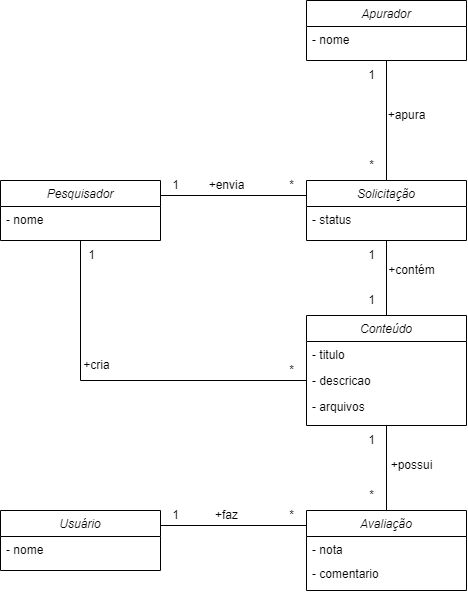

The diagram above was exported from draw.io. Its source (the exported page's mxGraphModel, read from the mxfile embedded in the PNG):
<mxGraphModel dx="865" dy="483" grid="1" gridSize="10" guides="1" tooltips="1" connect="1" arrows="1" fold="1" page="1" pageScale="1" pageWidth="827" pageHeight="1169" math="0" shadow="0">
  <root>
    <mxCell id="WIyWlLk6GJQsqaUBKTNV-0" />
    <mxCell id="WIyWlLk6GJQsqaUBKTNV-1" parent="WIyWlLk6GJQsqaUBKTNV-0" />
    <mxCell id="zkfFHV4jXpPFQw0GAbJ--0" value="Pesquisador" style="swimlane;fontStyle=2;align=center;verticalAlign=top;childLayout=stackLayout;horizontal=1;startSize=26;horizontalStack=0;resizeParent=1;resizeLast=0;collapsible=1;marginBottom=0;rounded=0;shadow=0;strokeWidth=1;" parent="WIyWlLk6GJQsqaUBKTNV-1" vertex="1">
      <mxGeometry x="254" y="360" width="160" height="60" as="geometry">
        <mxRectangle x="230" y="140" width="160" height="26" as="alternateBounds" />
      </mxGeometry>
    </mxCell>
    <mxCell id="zkfFHV4jXpPFQw0GAbJ--1" value="- nome" style="text;align=left;verticalAlign=top;spacingLeft=4;spacingRight=4;overflow=hidden;rotatable=0;points=[[0,0.5],[1,0.5]];portConstraint=eastwest;" parent="zkfFHV4jXpPFQw0GAbJ--0" vertex="1">
      <mxGeometry y="26" width="160" height="26" as="geometry" />
    </mxCell>
    <mxCell id="GY7NnsdUb1SIPVuDBn9u-1" value="Solicitação" style="swimlane;fontStyle=2;align=center;verticalAlign=top;childLayout=stackLayout;horizontal=1;startSize=26;horizontalStack=0;resizeParent=1;resizeLast=0;collapsible=1;marginBottom=0;rounded=0;shadow=0;strokeWidth=1;" vertex="1" parent="WIyWlLk6GJQsqaUBKTNV-1">
      <mxGeometry x="560" y="360" width="160" height="60" as="geometry">
        <mxRectangle x="230" y="140" width="160" height="26" as="alternateBounds" />
      </mxGeometry>
    </mxCell>
    <mxCell id="GY7NnsdUb1SIPVuDBn9u-2" value="- status&#10;" style="text;align=left;verticalAlign=top;spacingLeft=4;spacingRight=4;overflow=hidden;rotatable=0;points=[[0,0.5],[1,0.5]];portConstraint=eastwest;" vertex="1" parent="GY7NnsdUb1SIPVuDBn9u-1">
      <mxGeometry y="26" width="160" height="26" as="geometry" />
    </mxCell>
    <mxCell id="GY7NnsdUb1SIPVuDBn9u-4" value="Conteúdo" style="swimlane;fontStyle=2;align=center;verticalAlign=top;childLayout=stackLayout;horizontal=1;startSize=26;horizontalStack=0;resizeParent=1;resizeLast=0;collapsible=1;marginBottom=0;rounded=0;shadow=0;strokeWidth=1;" vertex="1" parent="WIyWlLk6GJQsqaUBKTNV-1">
      <mxGeometry x="560" y="495" width="160" height="110" as="geometry">
        <mxRectangle x="230" y="140" width="160" height="26" as="alternateBounds" />
      </mxGeometry>
    </mxCell>
    <mxCell id="GY7NnsdUb1SIPVuDBn9u-5" value="- titulo" style="text;align=left;verticalAlign=top;spacingLeft=4;spacingRight=4;overflow=hidden;rotatable=0;points=[[0,0.5],[1,0.5]];portConstraint=eastwest;" vertex="1" parent="GY7NnsdUb1SIPVuDBn9u-4">
      <mxGeometry y="26" width="160" height="26" as="geometry" />
    </mxCell>
    <mxCell id="GY7NnsdUb1SIPVuDBn9u-7" value="- descricao&#10;" style="text;align=left;verticalAlign=top;spacingLeft=4;spacingRight=4;overflow=hidden;rotatable=0;points=[[0,0.5],[1,0.5]];portConstraint=eastwest;" vertex="1" parent="GY7NnsdUb1SIPVuDBn9u-4">
      <mxGeometry y="52" width="160" height="26" as="geometry" />
    </mxCell>
    <mxCell id="GY7NnsdUb1SIPVuDBn9u-8" value="- arquivos" style="text;align=left;verticalAlign=top;spacingLeft=4;spacingRight=4;overflow=hidden;rotatable=0;points=[[0,0.5],[1,0.5]];portConstraint=eastwest;" vertex="1" parent="GY7NnsdUb1SIPVuDBn9u-4">
      <mxGeometry y="78" width="160" height="26" as="geometry" />
    </mxCell>
    <mxCell id="GY7NnsdUb1SIPVuDBn9u-9" value="Apurador" style="swimlane;fontStyle=2;align=center;verticalAlign=top;childLayout=stackLayout;horizontal=1;startSize=26;horizontalStack=0;resizeParent=1;resizeLast=0;collapsible=1;marginBottom=0;rounded=0;shadow=0;strokeWidth=1;" vertex="1" parent="WIyWlLk6GJQsqaUBKTNV-1">
      <mxGeometry x="560" y="180" width="160" height="60" as="geometry">
        <mxRectangle x="230" y="140" width="160" height="26" as="alternateBounds" />
      </mxGeometry>
    </mxCell>
    <mxCell id="GY7NnsdUb1SIPVuDBn9u-10" value="- nome" style="text;align=left;verticalAlign=top;spacingLeft=4;spacingRight=4;overflow=hidden;rotatable=0;points=[[0,0.5],[1,0.5]];portConstraint=eastwest;" vertex="1" parent="GY7NnsdUb1SIPVuDBn9u-9">
      <mxGeometry y="26" width="160" height="26" as="geometry" />
    </mxCell>
    <mxCell id="GY7NnsdUb1SIPVuDBn9u-11" value="Usuário" style="swimlane;fontStyle=2;align=center;verticalAlign=top;childLayout=stackLayout;horizontal=1;startSize=26;horizontalStack=0;resizeParent=1;resizeLast=0;collapsible=1;marginBottom=0;rounded=0;shadow=0;strokeWidth=1;" vertex="1" parent="WIyWlLk6GJQsqaUBKTNV-1">
      <mxGeometry x="254" y="690" width="160" height="60" as="geometry">
        <mxRectangle x="230" y="140" width="160" height="26" as="alternateBounds" />
      </mxGeometry>
    </mxCell>
    <mxCell id="GY7NnsdUb1SIPVuDBn9u-12" value="- nome" style="text;align=left;verticalAlign=top;spacingLeft=4;spacingRight=4;overflow=hidden;rotatable=0;points=[[0,0.5],[1,0.5]];portConstraint=eastwest;" vertex="1" parent="GY7NnsdUb1SIPVuDBn9u-11">
      <mxGeometry y="26" width="160" height="26" as="geometry" />
    </mxCell>
    <mxCell id="GY7NnsdUb1SIPVuDBn9u-13" value="Avaliação" style="swimlane;fontStyle=2;align=center;verticalAlign=top;childLayout=stackLayout;horizontal=1;startSize=26;horizontalStack=0;resizeParent=1;resizeLast=0;collapsible=1;marginBottom=0;rounded=0;shadow=0;strokeWidth=1;" vertex="1" parent="WIyWlLk6GJQsqaUBKTNV-1">
      <mxGeometry x="560" y="690" width="160" height="80" as="geometry">
        <mxRectangle x="230" y="140" width="160" height="26" as="alternateBounds" />
      </mxGeometry>
    </mxCell>
    <mxCell id="GY7NnsdUb1SIPVuDBn9u-14" value="- nota" style="text;align=left;verticalAlign=top;spacingLeft=4;spacingRight=4;overflow=hidden;rotatable=0;points=[[0,0.5],[1,0.5]];portConstraint=eastwest;" vertex="1" parent="GY7NnsdUb1SIPVuDBn9u-13">
      <mxGeometry y="26" width="160" height="24" as="geometry" />
    </mxCell>
    <mxCell id="GY7NnsdUb1SIPVuDBn9u-16" value="- comentario" style="text;align=left;verticalAlign=top;spacingLeft=4;spacingRight=4;overflow=hidden;rotatable=0;points=[[0,0.5],[1,0.5]];portConstraint=eastwest;" vertex="1" parent="GY7NnsdUb1SIPVuDBn9u-13">
      <mxGeometry y="50" width="160" height="26" as="geometry" />
    </mxCell>
    <mxCell id="GY7NnsdUb1SIPVuDBn9u-19" value="1" style="text;html=1;align=center;verticalAlign=middle;resizable=0;points=[];autosize=1;strokeColor=none;fillColor=none;" vertex="1" parent="WIyWlLk6GJQsqaUBKTNV-1">
      <mxGeometry x="414" y="350" width="30" height="30" as="geometry" />
    </mxCell>
    <mxCell id="GY7NnsdUb1SIPVuDBn9u-20" value="*" style="text;html=1;align=center;verticalAlign=middle;resizable=0;points=[];autosize=1;strokeColor=none;fillColor=none;" vertex="1" parent="WIyWlLk6GJQsqaUBKTNV-1">
      <mxGeometry x="530" y="350" width="30" height="30" as="geometry" />
    </mxCell>
    <mxCell id="GY7NnsdUb1SIPVuDBn9u-21" value="" style="endArrow=none;html=1;rounded=0;exitX=0.5;exitY=1;exitDx=0;exitDy=0;entryX=0;entryY=0.5;entryDx=0;entryDy=0;" edge="1" parent="WIyWlLk6GJQsqaUBKTNV-1" source="zkfFHV4jXpPFQw0GAbJ--0" target="GY7NnsdUb1SIPVuDBn9u-7">
      <mxGeometry width="50" height="50" relative="1" as="geometry">
        <mxPoint x="490" y="560" as="sourcePoint" />
        <mxPoint x="540" y="510" as="targetPoint" />
        <Array as="points">
          <mxPoint x="334" y="560" />
        </Array>
      </mxGeometry>
    </mxCell>
    <mxCell id="GY7NnsdUb1SIPVuDBn9u-22" value="1" style="text;html=1;align=center;verticalAlign=middle;resizable=0;points=[];autosize=1;strokeColor=none;fillColor=none;" vertex="1" parent="WIyWlLk6GJQsqaUBKTNV-1">
      <mxGeometry x="330" y="420" width="30" height="30" as="geometry" />
    </mxCell>
    <mxCell id="GY7NnsdUb1SIPVuDBn9u-23" value="*" style="text;html=1;align=center;verticalAlign=middle;resizable=0;points=[];autosize=1;strokeColor=none;fillColor=none;" vertex="1" parent="WIyWlLk6GJQsqaUBKTNV-1">
      <mxGeometry x="530" y="535" width="30" height="30" as="geometry" />
    </mxCell>
    <mxCell id="GY7NnsdUb1SIPVuDBn9u-24" value="" style="endArrow=none;html=1;rounded=0;entryX=0.5;entryY=1;entryDx=0;entryDy=0;exitX=0.5;exitY=0;exitDx=0;exitDy=0;" edge="1" parent="WIyWlLk6GJQsqaUBKTNV-1" source="GY7NnsdUb1SIPVuDBn9u-1" target="GY7NnsdUb1SIPVuDBn9u-9">
      <mxGeometry width="50" height="50" relative="1" as="geometry">
        <mxPoint x="490" y="330" as="sourcePoint" />
        <mxPoint x="540" y="280" as="targetPoint" />
      </mxGeometry>
    </mxCell>
    <mxCell id="GY7NnsdUb1SIPVuDBn9u-25" value="1" style="text;html=1;align=center;verticalAlign=middle;resizable=0;points=[];autosize=1;strokeColor=none;fillColor=none;" vertex="1" parent="WIyWlLk6GJQsqaUBKTNV-1">
      <mxGeometry x="610" y="240" width="30" height="30" as="geometry" />
    </mxCell>
    <mxCell id="GY7NnsdUb1SIPVuDBn9u-26" value="*" style="text;html=1;align=center;verticalAlign=middle;resizable=0;points=[];autosize=1;strokeColor=none;fillColor=none;" vertex="1" parent="WIyWlLk6GJQsqaUBKTNV-1">
      <mxGeometry x="610" y="330" width="30" height="30" as="geometry" />
    </mxCell>
    <mxCell id="GY7NnsdUb1SIPVuDBn9u-27" value="" style="endArrow=none;html=1;rounded=0;entryX=0.5;entryY=1;entryDx=0;entryDy=0;exitX=0.5;exitY=0;exitDx=0;exitDy=0;" edge="1" parent="WIyWlLk6GJQsqaUBKTNV-1" source="GY7NnsdUb1SIPVuDBn9u-4" target="GY7NnsdUb1SIPVuDBn9u-1">
      <mxGeometry width="50" height="50" relative="1" as="geometry">
        <mxPoint x="490" y="480" as="sourcePoint" />
        <mxPoint x="540" y="430" as="targetPoint" />
      </mxGeometry>
    </mxCell>
    <mxCell id="GY7NnsdUb1SIPVuDBn9u-28" value="1" style="text;html=1;align=center;verticalAlign=middle;resizable=0;points=[];autosize=1;strokeColor=none;fillColor=none;" vertex="1" parent="WIyWlLk6GJQsqaUBKTNV-1">
      <mxGeometry x="610" y="465" width="30" height="30" as="geometry" />
    </mxCell>
    <mxCell id="GY7NnsdUb1SIPVuDBn9u-29" value="" style="endArrow=none;html=1;rounded=0;entryX=0.5;entryY=1;entryDx=0;entryDy=0;exitX=0.5;exitY=0;exitDx=0;exitDy=0;" edge="1" parent="WIyWlLk6GJQsqaUBKTNV-1" source="GY7NnsdUb1SIPVuDBn9u-13" target="GY7NnsdUb1SIPVuDBn9u-4">
      <mxGeometry width="50" height="50" relative="1" as="geometry">
        <mxPoint x="570" y="660" as="sourcePoint" />
        <mxPoint x="620" y="610" as="targetPoint" />
      </mxGeometry>
    </mxCell>
    <mxCell id="GY7NnsdUb1SIPVuDBn9u-30" value="*" style="text;html=1;align=center;verticalAlign=middle;resizable=0;points=[];autosize=1;strokeColor=none;fillColor=none;" vertex="1" parent="WIyWlLk6GJQsqaUBKTNV-1">
      <mxGeometry x="610" y="660" width="30" height="30" as="geometry" />
    </mxCell>
    <mxCell id="GY7NnsdUb1SIPVuDBn9u-31" value="1" style="text;html=1;align=center;verticalAlign=middle;resizable=0;points=[];autosize=1;strokeColor=none;fillColor=none;" vertex="1" parent="WIyWlLk6GJQsqaUBKTNV-1">
      <mxGeometry x="610" y="605" width="30" height="30" as="geometry" />
    </mxCell>
    <mxCell id="GY7NnsdUb1SIPVuDBn9u-35" value="" style="endArrow=none;html=1;rounded=0;exitX=1;exitY=0.25;exitDx=0;exitDy=0;" edge="1" parent="WIyWlLk6GJQsqaUBKTNV-1" source="GY7NnsdUb1SIPVuDBn9u-11">
      <mxGeometry width="50" height="50" relative="1" as="geometry">
        <mxPoint x="490" y="680" as="sourcePoint" />
        <mxPoint x="560" y="705" as="targetPoint" />
      </mxGeometry>
    </mxCell>
    <mxCell id="GY7NnsdUb1SIPVuDBn9u-36" value="" style="endArrow=none;html=1;rounded=0;entryX=0;entryY=0.25;entryDx=0;entryDy=0;exitX=1;exitY=0.25;exitDx=0;exitDy=0;" edge="1" parent="WIyWlLk6GJQsqaUBKTNV-1" source="zkfFHV4jXpPFQw0GAbJ--0" target="GY7NnsdUb1SIPVuDBn9u-1">
      <mxGeometry width="50" height="50" relative="1" as="geometry">
        <mxPoint x="490" y="450" as="sourcePoint" />
        <mxPoint x="540" y="400" as="targetPoint" />
      </mxGeometry>
    </mxCell>
    <mxCell id="GY7NnsdUb1SIPVuDBn9u-37" value="*" style="text;html=1;align=center;verticalAlign=middle;resizable=0;points=[];autosize=1;strokeColor=none;fillColor=none;" vertex="1" parent="WIyWlLk6GJQsqaUBKTNV-1">
      <mxGeometry x="530" y="680" width="30" height="30" as="geometry" />
    </mxCell>
    <mxCell id="GY7NnsdUb1SIPVuDBn9u-38" value="1" style="text;html=1;align=center;verticalAlign=middle;resizable=0;points=[];autosize=1;strokeColor=none;fillColor=none;" vertex="1" parent="WIyWlLk6GJQsqaUBKTNV-1">
      <mxGeometry x="414" y="680" width="30" height="30" as="geometry" />
    </mxCell>
    <mxCell id="GY7NnsdUb1SIPVuDBn9u-39" value="+cria" style="text;html=1;align=center;verticalAlign=middle;resizable=0;points=[];autosize=1;strokeColor=none;fillColor=none;" vertex="1" parent="WIyWlLk6GJQsqaUBKTNV-1">
      <mxGeometry x="325" y="530" width="50" height="30" as="geometry" />
    </mxCell>
    <mxCell id="GY7NnsdUb1SIPVuDBn9u-40" value="+envia" style="text;html=1;align=center;verticalAlign=middle;resizable=0;points=[];autosize=1;strokeColor=none;fillColor=none;" vertex="1" parent="WIyWlLk6GJQsqaUBKTNV-1">
      <mxGeometry x="450" y="350" width="60" height="30" as="geometry" />
    </mxCell>
    <mxCell id="GY7NnsdUb1SIPVuDBn9u-41" value="+apura" style="text;html=1;align=center;verticalAlign=middle;resizable=0;points=[];autosize=1;strokeColor=none;fillColor=none;rotation=0;" vertex="1" parent="WIyWlLk6GJQsqaUBKTNV-1">
      <mxGeometry x="630" y="280" width="60" height="30" as="geometry" />
    </mxCell>
    <mxCell id="GY7NnsdUb1SIPVuDBn9u-42" value="1" style="text;html=1;align=center;verticalAlign=middle;resizable=0;points=[];autosize=1;strokeColor=none;fillColor=none;" vertex="1" parent="WIyWlLk6GJQsqaUBKTNV-1">
      <mxGeometry x="610" y="420" width="30" height="30" as="geometry" />
    </mxCell>
    <mxCell id="GY7NnsdUb1SIPVuDBn9u-43" value="+possui" style="text;html=1;align=center;verticalAlign=middle;resizable=0;points=[];autosize=1;strokeColor=none;fillColor=none;" vertex="1" parent="WIyWlLk6GJQsqaUBKTNV-1">
      <mxGeometry x="630" y="630" width="70" height="30" as="geometry" />
    </mxCell>
    <mxCell id="GY7NnsdUb1SIPVuDBn9u-44" value="+faz" style="text;html=1;align=center;verticalAlign=middle;resizable=0;points=[];autosize=1;strokeColor=none;fillColor=none;" vertex="1" parent="WIyWlLk6GJQsqaUBKTNV-1">
      <mxGeometry x="455" y="680" width="50" height="30" as="geometry" />
    </mxCell>
    <mxCell id="GY7NnsdUb1SIPVuDBn9u-46" value="+contém" style="text;html=1;align=center;verticalAlign=middle;resizable=0;points=[];autosize=1;strokeColor=none;fillColor=none;" vertex="1" parent="WIyWlLk6GJQsqaUBKTNV-1">
      <mxGeometry x="630" y="435" width="70" height="30" as="geometry" />
    </mxCell>
  </root>
</mxGraphModel>